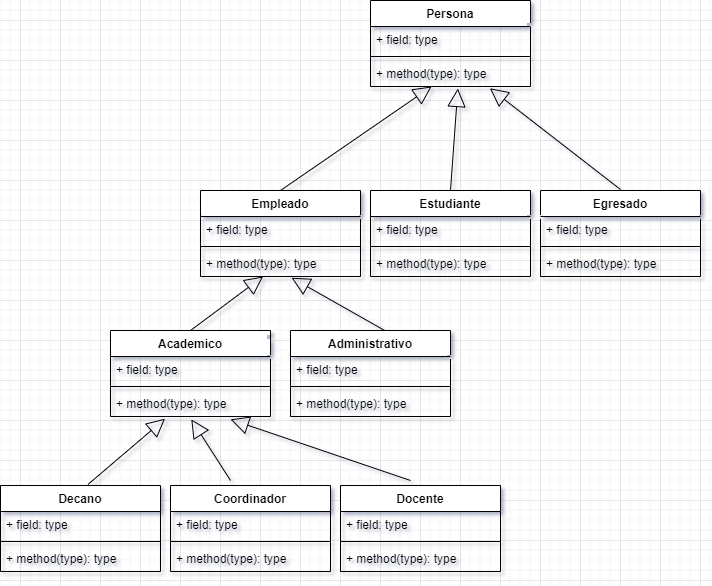

The diagram above was exported from draw.io. Its source (the exported page's mxGraphModel, read from the mxfile embedded in the PNG):
<mxGraphModel dx="981" dy="597" grid="1" gridSize="10" guides="1" tooltips="1" connect="1" arrows="1" fold="1" page="1" pageScale="1" pageWidth="827" pageHeight="1169" math="0" shadow="0">
  <root>
    <mxCell id="OVG2zneu3X-0NiBmS4aJ-0" />
    <mxCell id="OVG2zneu3X-0NiBmS4aJ-1" parent="OVG2zneu3X-0NiBmS4aJ-0" />
    <mxCell id="OVG2zneu3X-0NiBmS4aJ-2" value="Persona" style="swimlane;fontStyle=1;align=center;verticalAlign=top;childLayout=stackLayout;horizontal=1;startSize=26;horizontalStack=0;resizeParent=1;resizeParentMax=0;resizeLast=0;collapsible=1;marginBottom=0;" vertex="1" parent="OVG2zneu3X-0NiBmS4aJ-1">
      <mxGeometry x="390" y="100" width="160" height="86" as="geometry" />
    </mxCell>
    <mxCell id="OVG2zneu3X-0NiBmS4aJ-3" value="+ field: type" style="text;strokeColor=none;fillColor=none;align=left;verticalAlign=top;spacingLeft=4;spacingRight=4;overflow=hidden;rotatable=0;points=[[0,0.5],[1,0.5]];portConstraint=eastwest;" vertex="1" parent="OVG2zneu3X-0NiBmS4aJ-2">
      <mxGeometry y="26" width="160" height="26" as="geometry" />
    </mxCell>
    <mxCell id="OVG2zneu3X-0NiBmS4aJ-4" value="" style="line;strokeWidth=1;fillColor=none;align=left;verticalAlign=middle;spacingTop=-1;spacingLeft=3;spacingRight=3;rotatable=0;labelPosition=right;points=[];portConstraint=eastwest;" vertex="1" parent="OVG2zneu3X-0NiBmS4aJ-2">
      <mxGeometry y="52" width="160" height="8" as="geometry" />
    </mxCell>
    <mxCell id="OVG2zneu3X-0NiBmS4aJ-5" value="+ method(type): type" style="text;strokeColor=none;fillColor=none;align=left;verticalAlign=top;spacingLeft=4;spacingRight=4;overflow=hidden;rotatable=0;points=[[0,0.5],[1,0.5]];portConstraint=eastwest;" vertex="1" parent="OVG2zneu3X-0NiBmS4aJ-2">
      <mxGeometry y="60" width="160" height="26" as="geometry" />
    </mxCell>
    <mxCell id="OVG2zneu3X-0NiBmS4aJ-6" value="Empleado" style="swimlane;fontStyle=1;align=center;verticalAlign=top;childLayout=stackLayout;horizontal=1;startSize=26;horizontalStack=0;resizeParent=1;resizeParentMax=0;resizeLast=0;collapsible=1;marginBottom=0;" vertex="1" parent="OVG2zneu3X-0NiBmS4aJ-1">
      <mxGeometry x="220" y="290" width="160" height="86" as="geometry" />
    </mxCell>
    <mxCell id="OVG2zneu3X-0NiBmS4aJ-7" value="+ field: type" style="text;strokeColor=none;fillColor=none;align=left;verticalAlign=top;spacingLeft=4;spacingRight=4;overflow=hidden;rotatable=0;points=[[0,0.5],[1,0.5]];portConstraint=eastwest;" vertex="1" parent="OVG2zneu3X-0NiBmS4aJ-6">
      <mxGeometry y="26" width="160" height="26" as="geometry" />
    </mxCell>
    <mxCell id="OVG2zneu3X-0NiBmS4aJ-8" value="" style="line;strokeWidth=1;fillColor=none;align=left;verticalAlign=middle;spacingTop=-1;spacingLeft=3;spacingRight=3;rotatable=0;labelPosition=right;points=[];portConstraint=eastwest;" vertex="1" parent="OVG2zneu3X-0NiBmS4aJ-6">
      <mxGeometry y="52" width="160" height="8" as="geometry" />
    </mxCell>
    <mxCell id="OVG2zneu3X-0NiBmS4aJ-9" value="+ method(type): type" style="text;strokeColor=none;fillColor=none;align=left;verticalAlign=top;spacingLeft=4;spacingRight=4;overflow=hidden;rotatable=0;points=[[0,0.5],[1,0.5]];portConstraint=eastwest;" vertex="1" parent="OVG2zneu3X-0NiBmS4aJ-6">
      <mxGeometry y="60" width="160" height="26" as="geometry" />
    </mxCell>
    <mxCell id="OVG2zneu3X-0NiBmS4aJ-10" value="Estudiante" style="swimlane;fontStyle=1;align=center;verticalAlign=top;childLayout=stackLayout;horizontal=1;startSize=26;horizontalStack=0;resizeParent=1;resizeParentMax=0;resizeLast=0;collapsible=1;marginBottom=0;" vertex="1" parent="OVG2zneu3X-0NiBmS4aJ-1">
      <mxGeometry x="390" y="290" width="160" height="86" as="geometry" />
    </mxCell>
    <mxCell id="OVG2zneu3X-0NiBmS4aJ-11" value="+ field: type" style="text;strokeColor=none;fillColor=none;align=left;verticalAlign=top;spacingLeft=4;spacingRight=4;overflow=hidden;rotatable=0;points=[[0,0.5],[1,0.5]];portConstraint=eastwest;" vertex="1" parent="OVG2zneu3X-0NiBmS4aJ-10">
      <mxGeometry y="26" width="160" height="26" as="geometry" />
    </mxCell>
    <mxCell id="OVG2zneu3X-0NiBmS4aJ-12" value="" style="line;strokeWidth=1;fillColor=none;align=left;verticalAlign=middle;spacingTop=-1;spacingLeft=3;spacingRight=3;rotatable=0;labelPosition=right;points=[];portConstraint=eastwest;" vertex="1" parent="OVG2zneu3X-0NiBmS4aJ-10">
      <mxGeometry y="52" width="160" height="8" as="geometry" />
    </mxCell>
    <mxCell id="OVG2zneu3X-0NiBmS4aJ-13" value="+ method(type): type" style="text;strokeColor=none;fillColor=none;align=left;verticalAlign=top;spacingLeft=4;spacingRight=4;overflow=hidden;rotatable=0;points=[[0,0.5],[1,0.5]];portConstraint=eastwest;" vertex="1" parent="OVG2zneu3X-0NiBmS4aJ-10">
      <mxGeometry y="60" width="160" height="26" as="geometry" />
    </mxCell>
    <mxCell id="OVG2zneu3X-0NiBmS4aJ-14" value="Egresado" style="swimlane;fontStyle=1;align=center;verticalAlign=top;childLayout=stackLayout;horizontal=1;startSize=26;horizontalStack=0;resizeParent=1;resizeParentMax=0;resizeLast=0;collapsible=1;marginBottom=0;" vertex="1" parent="OVG2zneu3X-0NiBmS4aJ-1">
      <mxGeometry x="560" y="290" width="160" height="86" as="geometry" />
    </mxCell>
    <mxCell id="OVG2zneu3X-0NiBmS4aJ-15" value="+ field: type" style="text;strokeColor=none;fillColor=none;align=left;verticalAlign=top;spacingLeft=4;spacingRight=4;overflow=hidden;rotatable=0;points=[[0,0.5],[1,0.5]];portConstraint=eastwest;" vertex="1" parent="OVG2zneu3X-0NiBmS4aJ-14">
      <mxGeometry y="26" width="160" height="26" as="geometry" />
    </mxCell>
    <mxCell id="OVG2zneu3X-0NiBmS4aJ-16" value="" style="line;strokeWidth=1;fillColor=none;align=left;verticalAlign=middle;spacingTop=-1;spacingLeft=3;spacingRight=3;rotatable=0;labelPosition=right;points=[];portConstraint=eastwest;" vertex="1" parent="OVG2zneu3X-0NiBmS4aJ-14">
      <mxGeometry y="52" width="160" height="8" as="geometry" />
    </mxCell>
    <mxCell id="OVG2zneu3X-0NiBmS4aJ-17" value="+ method(type): type" style="text;strokeColor=none;fillColor=none;align=left;verticalAlign=top;spacingLeft=4;spacingRight=4;overflow=hidden;rotatable=0;points=[[0,0.5],[1,0.5]];portConstraint=eastwest;" vertex="1" parent="OVG2zneu3X-0NiBmS4aJ-14">
      <mxGeometry y="60" width="160" height="26" as="geometry" />
    </mxCell>
    <mxCell id="OVG2zneu3X-0NiBmS4aJ-20" value="" style="endArrow=block;endSize=16;endFill=0;html=1;rounded=0;exitX=0.5;exitY=0;exitDx=0;exitDy=0;" edge="1" parent="OVG2zneu3X-0NiBmS4aJ-1" source="OVG2zneu3X-0NiBmS4aJ-6" target="OVG2zneu3X-0NiBmS4aJ-5">
      <mxGeometry width="160" relative="1" as="geometry">
        <mxPoint x="440" y="230" as="sourcePoint" />
        <mxPoint x="600" y="230" as="targetPoint" />
        <Array as="points" />
      </mxGeometry>
    </mxCell>
    <mxCell id="OVG2zneu3X-0NiBmS4aJ-21" value="" style="endArrow=block;endSize=16;endFill=0;html=1;rounded=0;exitX=0.5;exitY=0;exitDx=0;exitDy=0;entryX=0.546;entryY=1.077;entryDx=0;entryDy=0;entryPerimeter=0;" edge="1" parent="OVG2zneu3X-0NiBmS4aJ-1" source="OVG2zneu3X-0NiBmS4aJ-10" target="OVG2zneu3X-0NiBmS4aJ-5">
      <mxGeometry width="160" relative="1" as="geometry">
        <mxPoint x="310" y="300" as="sourcePoint" />
        <mxPoint x="444.8648648648648" y="246" as="targetPoint" />
        <Array as="points" />
      </mxGeometry>
    </mxCell>
    <mxCell id="OVG2zneu3X-0NiBmS4aJ-22" value="" style="endArrow=block;endSize=16;endFill=0;html=1;rounded=0;entryX=0.746;entryY=1.066;entryDx=0;entryDy=0;entryPerimeter=0;" edge="1" parent="OVG2zneu3X-0NiBmS4aJ-1" target="OVG2zneu3X-0NiBmS4aJ-5">
      <mxGeometry width="160" relative="1" as="geometry">
        <mxPoint x="640" y="289" as="sourcePoint" />
        <mxPoint x="530" y="236.00400000000002" as="targetPoint" />
        <Array as="points" />
      </mxGeometry>
    </mxCell>
    <mxCell id="OVG2zneu3X-0NiBmS4aJ-23" value="Academico" style="swimlane;fontStyle=1;align=center;verticalAlign=top;childLayout=stackLayout;horizontal=1;startSize=26;horizontalStack=0;resizeParent=1;resizeParentMax=0;resizeLast=0;collapsible=1;marginBottom=0;" vertex="1" parent="OVG2zneu3X-0NiBmS4aJ-1">
      <mxGeometry x="130" y="430" width="160" height="86" as="geometry" />
    </mxCell>
    <mxCell id="OVG2zneu3X-0NiBmS4aJ-24" value="+ field: type" style="text;strokeColor=none;fillColor=none;align=left;verticalAlign=top;spacingLeft=4;spacingRight=4;overflow=hidden;rotatable=0;points=[[0,0.5],[1,0.5]];portConstraint=eastwest;" vertex="1" parent="OVG2zneu3X-0NiBmS4aJ-23">
      <mxGeometry y="26" width="160" height="26" as="geometry" />
    </mxCell>
    <mxCell id="OVG2zneu3X-0NiBmS4aJ-25" value="" style="line;strokeWidth=1;fillColor=none;align=left;verticalAlign=middle;spacingTop=-1;spacingLeft=3;spacingRight=3;rotatable=0;labelPosition=right;points=[];portConstraint=eastwest;" vertex="1" parent="OVG2zneu3X-0NiBmS4aJ-23">
      <mxGeometry y="52" width="160" height="8" as="geometry" />
    </mxCell>
    <mxCell id="OVG2zneu3X-0NiBmS4aJ-26" value="+ method(type): type" style="text;strokeColor=none;fillColor=none;align=left;verticalAlign=top;spacingLeft=4;spacingRight=4;overflow=hidden;rotatable=0;points=[[0,0.5],[1,0.5]];portConstraint=eastwest;" vertex="1" parent="OVG2zneu3X-0NiBmS4aJ-23">
      <mxGeometry y="60" width="160" height="26" as="geometry" />
    </mxCell>
    <mxCell id="OVG2zneu3X-0NiBmS4aJ-27" value="Administrativo" style="swimlane;fontStyle=1;align=center;verticalAlign=top;childLayout=stackLayout;horizontal=1;startSize=26;horizontalStack=0;resizeParent=1;resizeParentMax=0;resizeLast=0;collapsible=1;marginBottom=0;" vertex="1" parent="OVG2zneu3X-0NiBmS4aJ-1">
      <mxGeometry x="310" y="430" width="160" height="86" as="geometry" />
    </mxCell>
    <mxCell id="OVG2zneu3X-0NiBmS4aJ-28" value="+ field: type" style="text;strokeColor=none;fillColor=none;align=left;verticalAlign=top;spacingLeft=4;spacingRight=4;overflow=hidden;rotatable=0;points=[[0,0.5],[1,0.5]];portConstraint=eastwest;" vertex="1" parent="OVG2zneu3X-0NiBmS4aJ-27">
      <mxGeometry y="26" width="160" height="26" as="geometry" />
    </mxCell>
    <mxCell id="OVG2zneu3X-0NiBmS4aJ-29" value="" style="line;strokeWidth=1;fillColor=none;align=left;verticalAlign=middle;spacingTop=-1;spacingLeft=3;spacingRight=3;rotatable=0;labelPosition=right;points=[];portConstraint=eastwest;" vertex="1" parent="OVG2zneu3X-0NiBmS4aJ-27">
      <mxGeometry y="52" width="160" height="8" as="geometry" />
    </mxCell>
    <mxCell id="OVG2zneu3X-0NiBmS4aJ-30" value="+ method(type): type" style="text;strokeColor=none;fillColor=none;align=left;verticalAlign=top;spacingLeft=4;spacingRight=4;overflow=hidden;rotatable=0;points=[[0,0.5],[1,0.5]];portConstraint=eastwest;" vertex="1" parent="OVG2zneu3X-0NiBmS4aJ-27">
      <mxGeometry y="60" width="160" height="26" as="geometry" />
    </mxCell>
    <mxCell id="OVG2zneu3X-0NiBmS4aJ-31" value="" style="endArrow=block;endSize=16;endFill=0;html=1;rounded=0;exitX=0.5;exitY=0;exitDx=0;exitDy=0;" edge="1" parent="OVG2zneu3X-0NiBmS4aJ-1" source="OVG2zneu3X-0NiBmS4aJ-23" target="OVG2zneu3X-0NiBmS4aJ-9">
      <mxGeometry width="160" relative="1" as="geometry">
        <mxPoint x="150" y="412" as="sourcePoint" />
        <mxPoint x="157.36000000000013" y="310.00199999999995" as="targetPoint" />
        <Array as="points" />
      </mxGeometry>
    </mxCell>
    <mxCell id="OVG2zneu3X-0NiBmS4aJ-32" value="" style="endArrow=block;endSize=16;endFill=0;html=1;rounded=0;exitX=0.589;exitY=0;exitDx=0;exitDy=0;exitPerimeter=0;entryX=0.569;entryY=1.046;entryDx=0;entryDy=0;entryPerimeter=0;" edge="1" parent="OVG2zneu3X-0NiBmS4aJ-1" source="OVG2zneu3X-0NiBmS4aJ-27" target="OVG2zneu3X-0NiBmS4aJ-9">
      <mxGeometry width="160" relative="1" as="geometry">
        <mxPoint x="220" y="440" as="sourcePoint" />
        <mxPoint x="292.53731343283584" y="386" as="targetPoint" />
        <Array as="points" />
      </mxGeometry>
    </mxCell>
    <mxCell id="OVG2zneu3X-0NiBmS4aJ-33" value="Docente" style="swimlane;fontStyle=1;align=center;verticalAlign=top;childLayout=stackLayout;horizontal=1;startSize=26;horizontalStack=0;resizeParent=1;resizeParentMax=0;resizeLast=0;collapsible=1;marginBottom=0;" vertex="1" parent="OVG2zneu3X-0NiBmS4aJ-1">
      <mxGeometry x="360" y="585" width="160" height="86" as="geometry" />
    </mxCell>
    <mxCell id="OVG2zneu3X-0NiBmS4aJ-34" value="+ field: type" style="text;strokeColor=none;fillColor=none;align=left;verticalAlign=top;spacingLeft=4;spacingRight=4;overflow=hidden;rotatable=0;points=[[0,0.5],[1,0.5]];portConstraint=eastwest;" vertex="1" parent="OVG2zneu3X-0NiBmS4aJ-33">
      <mxGeometry y="26" width="160" height="26" as="geometry" />
    </mxCell>
    <mxCell id="OVG2zneu3X-0NiBmS4aJ-35" value="" style="line;strokeWidth=1;fillColor=none;align=left;verticalAlign=middle;spacingTop=-1;spacingLeft=3;spacingRight=3;rotatable=0;labelPosition=right;points=[];portConstraint=eastwest;" vertex="1" parent="OVG2zneu3X-0NiBmS4aJ-33">
      <mxGeometry y="52" width="160" height="8" as="geometry" />
    </mxCell>
    <mxCell id="OVG2zneu3X-0NiBmS4aJ-36" value="+ method(type): type" style="text;strokeColor=none;fillColor=none;align=left;verticalAlign=top;spacingLeft=4;spacingRight=4;overflow=hidden;rotatable=0;points=[[0,0.5],[1,0.5]];portConstraint=eastwest;" vertex="1" parent="OVG2zneu3X-0NiBmS4aJ-33">
      <mxGeometry y="60" width="160" height="26" as="geometry" />
    </mxCell>
    <mxCell id="OVG2zneu3X-0NiBmS4aJ-37" value="Coordinador" style="swimlane;fontStyle=1;align=center;verticalAlign=top;childLayout=stackLayout;horizontal=1;startSize=26;horizontalStack=0;resizeParent=1;resizeParentMax=0;resizeLast=0;collapsible=1;marginBottom=0;" vertex="1" parent="OVG2zneu3X-0NiBmS4aJ-1">
      <mxGeometry x="190" y="585" width="160" height="86" as="geometry" />
    </mxCell>
    <mxCell id="OVG2zneu3X-0NiBmS4aJ-38" value="+ field: type" style="text;strokeColor=none;fillColor=none;align=left;verticalAlign=top;spacingLeft=4;spacingRight=4;overflow=hidden;rotatable=0;points=[[0,0.5],[1,0.5]];portConstraint=eastwest;" vertex="1" parent="OVG2zneu3X-0NiBmS4aJ-37">
      <mxGeometry y="26" width="160" height="26" as="geometry" />
    </mxCell>
    <mxCell id="OVG2zneu3X-0NiBmS4aJ-39" value="" style="line;strokeWidth=1;fillColor=none;align=left;verticalAlign=middle;spacingTop=-1;spacingLeft=3;spacingRight=3;rotatable=0;labelPosition=right;points=[];portConstraint=eastwest;" vertex="1" parent="OVG2zneu3X-0NiBmS4aJ-37">
      <mxGeometry y="52" width="160" height="8" as="geometry" />
    </mxCell>
    <mxCell id="OVG2zneu3X-0NiBmS4aJ-40" value="+ method(type): type" style="text;strokeColor=none;fillColor=none;align=left;verticalAlign=top;spacingLeft=4;spacingRight=4;overflow=hidden;rotatable=0;points=[[0,0.5],[1,0.5]];portConstraint=eastwest;" vertex="1" parent="OVG2zneu3X-0NiBmS4aJ-37">
      <mxGeometry y="60" width="160" height="26" as="geometry" />
    </mxCell>
    <mxCell id="OVG2zneu3X-0NiBmS4aJ-41" value="Decano" style="swimlane;fontStyle=1;align=center;verticalAlign=top;childLayout=stackLayout;horizontal=1;startSize=26;horizontalStack=0;resizeParent=1;resizeParentMax=0;resizeLast=0;collapsible=1;marginBottom=0;" vertex="1" parent="OVG2zneu3X-0NiBmS4aJ-1">
      <mxGeometry x="20" y="585" width="160" height="86" as="geometry" />
    </mxCell>
    <mxCell id="OVG2zneu3X-0NiBmS4aJ-42" value="+ field: type" style="text;strokeColor=none;fillColor=none;align=left;verticalAlign=top;spacingLeft=4;spacingRight=4;overflow=hidden;rotatable=0;points=[[0,0.5],[1,0.5]];portConstraint=eastwest;" vertex="1" parent="OVG2zneu3X-0NiBmS4aJ-41">
      <mxGeometry y="26" width="160" height="26" as="geometry" />
    </mxCell>
    <mxCell id="OVG2zneu3X-0NiBmS4aJ-43" value="" style="line;strokeWidth=1;fillColor=none;align=left;verticalAlign=middle;spacingTop=-1;spacingLeft=3;spacingRight=3;rotatable=0;labelPosition=right;points=[];portConstraint=eastwest;" vertex="1" parent="OVG2zneu3X-0NiBmS4aJ-41">
      <mxGeometry y="52" width="160" height="8" as="geometry" />
    </mxCell>
    <mxCell id="OVG2zneu3X-0NiBmS4aJ-44" value="+ method(type): type" style="text;strokeColor=none;fillColor=none;align=left;verticalAlign=top;spacingLeft=4;spacingRight=4;overflow=hidden;rotatable=0;points=[[0,0.5],[1,0.5]];portConstraint=eastwest;" vertex="1" parent="OVG2zneu3X-0NiBmS4aJ-41">
      <mxGeometry y="60" width="160" height="26" as="geometry" />
    </mxCell>
    <mxCell id="OVG2zneu3X-0NiBmS4aJ-46" value="" style="endArrow=block;endSize=16;endFill=0;html=1;rounded=0;exitX=0.5;exitY=0;exitDx=0;exitDy=0;entryX=0.341;entryY=1.084;entryDx=0;entryDy=0;entryPerimeter=0;" edge="1" parent="OVG2zneu3X-0NiBmS4aJ-1">
      <mxGeometry width="160" relative="1" as="geometry">
        <mxPoint x="107.46000000000004" y="584" as="sourcePoint" />
        <mxPoint x="184.56000000000017" y="518.184" as="targetPoint" />
        <Array as="points" />
      </mxGeometry>
    </mxCell>
    <mxCell id="OVG2zneu3X-0NiBmS4aJ-48" value="" style="endArrow=block;endSize=16;endFill=0;html=1;rounded=0;entryX=0.505;entryY=1.11;entryDx=0;entryDy=0;entryPerimeter=0;" edge="1" parent="OVG2zneu3X-0NiBmS4aJ-1">
      <mxGeometry width="160" relative="1" as="geometry">
        <mxPoint x="250" y="580" as="sourcePoint" />
        <mxPoint x="210.80000000000018" y="518.8599999999999" as="targetPoint" />
        <Array as="points" />
      </mxGeometry>
    </mxCell>
    <mxCell id="OVG2zneu3X-0NiBmS4aJ-49" value="" style="endArrow=block;endSize=16;endFill=0;html=1;rounded=0;entryX=0.75;entryY=1.11;entryDx=0;entryDy=0;entryPerimeter=0;" edge="1" parent="OVG2zneu3X-0NiBmS4aJ-1" target="OVG2zneu3X-0NiBmS4aJ-26">
      <mxGeometry width="160" relative="1" as="geometry">
        <mxPoint x="430" y="580" as="sourcePoint" />
        <mxPoint x="300.00000000000017" y="539.9999999999999" as="targetPoint" />
        <Array as="points" />
      </mxGeometry>
    </mxCell>
  </root>
</mxGraphModel>